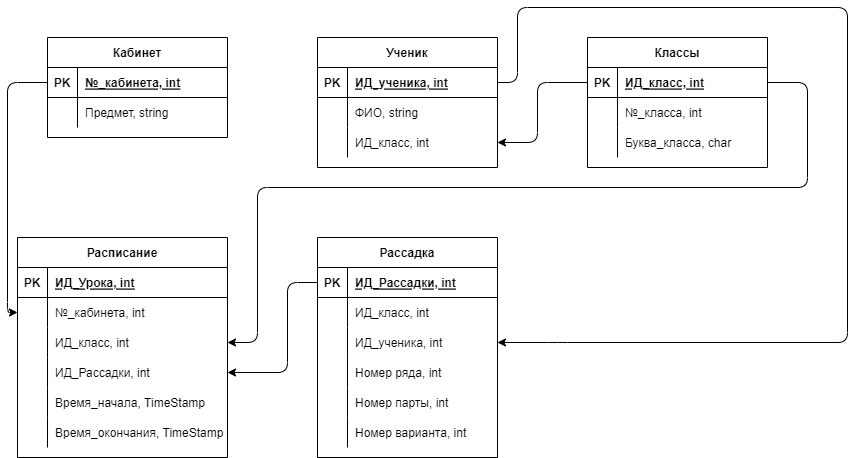

The diagram above was exported from draw.io. Its source (the exported page's mxGraphModel, read from the mxfile embedded in the PNG):
<mxGraphModel dx="2147" dy="517" grid="1" gridSize="10" guides="1" tooltips="1" connect="1" arrows="1" fold="1" page="1" pageScale="1" pageWidth="827" pageHeight="1169" math="0" shadow="0">
  <root>
    <mxCell id="0" />
    <mxCell id="1" parent="0" />
    <mxCell id="2" value="Кабинет" style="shape=table;startSize=30;container=1;collapsible=1;childLayout=tableLayout;fixedRows=1;rowLines=0;fontStyle=1;align=center;resizeLast=1;" parent="1" vertex="1">
      <mxGeometry x="10" y="40" width="180" height="100" as="geometry" />
    </mxCell>
    <mxCell id="3" value="" style="shape=partialRectangle;collapsible=0;dropTarget=0;pointerEvents=0;fillColor=none;top=0;left=0;bottom=1;right=0;points=[[0,0.5],[1,0.5]];portConstraint=eastwest;" parent="2" vertex="1">
      <mxGeometry y="30" width="180" height="30" as="geometry" />
    </mxCell>
    <mxCell id="4" value="PK" style="shape=partialRectangle;connectable=0;fillColor=none;top=0;left=0;bottom=0;right=0;fontStyle=1;overflow=hidden;" parent="3" vertex="1">
      <mxGeometry width="30" height="30" as="geometry">
        <mxRectangle width="30" height="30" as="alternateBounds" />
      </mxGeometry>
    </mxCell>
    <mxCell id="5" value="№_кабинета, int" style="shape=partialRectangle;connectable=0;fillColor=none;top=0;left=0;bottom=0;right=0;align=left;spacingLeft=6;fontStyle=5;overflow=hidden;" parent="3" vertex="1">
      <mxGeometry x="30" width="150" height="30" as="geometry">
        <mxRectangle width="150" height="30" as="alternateBounds" />
      </mxGeometry>
    </mxCell>
    <mxCell id="12" value="" style="shape=partialRectangle;collapsible=0;dropTarget=0;pointerEvents=0;fillColor=none;top=0;left=0;bottom=0;right=0;points=[[0,0.5],[1,0.5]];portConstraint=eastwest;" parent="2" vertex="1">
      <mxGeometry y="60" width="180" height="30" as="geometry" />
    </mxCell>
    <mxCell id="13" value="" style="shape=partialRectangle;connectable=0;fillColor=none;top=0;left=0;bottom=0;right=0;editable=1;overflow=hidden;" parent="12" vertex="1">
      <mxGeometry width="30" height="30" as="geometry">
        <mxRectangle width="30" height="30" as="alternateBounds" />
      </mxGeometry>
    </mxCell>
    <mxCell id="14" value="Предмет, string" style="shape=partialRectangle;connectable=0;fillColor=none;top=0;left=0;bottom=0;right=0;align=left;spacingLeft=6;overflow=hidden;" parent="12" vertex="1">
      <mxGeometry x="30" width="150" height="30" as="geometry">
        <mxRectangle width="150" height="30" as="alternateBounds" />
      </mxGeometry>
    </mxCell>
    <mxCell id="15" value="Ученик" style="shape=table;startSize=30;container=1;collapsible=1;childLayout=tableLayout;fixedRows=1;rowLines=0;fontStyle=1;align=center;resizeLast=1;" parent="1" vertex="1">
      <mxGeometry x="280" y="40" width="180" height="130" as="geometry" />
    </mxCell>
    <mxCell id="16" value="" style="shape=partialRectangle;collapsible=0;dropTarget=0;pointerEvents=0;fillColor=none;top=0;left=0;bottom=1;right=0;points=[[0,0.5],[1,0.5]];portConstraint=eastwest;" parent="15" vertex="1">
      <mxGeometry y="30" width="180" height="30" as="geometry" />
    </mxCell>
    <mxCell id="17" value="PK" style="shape=partialRectangle;connectable=0;fillColor=none;top=0;left=0;bottom=0;right=0;fontStyle=1;overflow=hidden;" parent="16" vertex="1">
      <mxGeometry width="30" height="30" as="geometry">
        <mxRectangle width="30" height="30" as="alternateBounds" />
      </mxGeometry>
    </mxCell>
    <mxCell id="18" value="ИД_ученика, int" style="shape=partialRectangle;connectable=0;fillColor=none;top=0;left=0;bottom=0;right=0;align=left;spacingLeft=6;fontStyle=5;overflow=hidden;" parent="16" vertex="1">
      <mxGeometry x="30" width="150" height="30" as="geometry">
        <mxRectangle width="150" height="30" as="alternateBounds" />
      </mxGeometry>
    </mxCell>
    <mxCell id="19" value="" style="shape=partialRectangle;collapsible=0;dropTarget=0;pointerEvents=0;fillColor=none;top=0;left=0;bottom=0;right=0;points=[[0,0.5],[1,0.5]];portConstraint=eastwest;" parent="15" vertex="1">
      <mxGeometry y="60" width="180" height="30" as="geometry" />
    </mxCell>
    <mxCell id="20" value="" style="shape=partialRectangle;connectable=0;fillColor=none;top=0;left=0;bottom=0;right=0;editable=1;overflow=hidden;" parent="19" vertex="1">
      <mxGeometry width="30" height="30" as="geometry">
        <mxRectangle width="30" height="30" as="alternateBounds" />
      </mxGeometry>
    </mxCell>
    <mxCell id="21" value="ФИО, string" style="shape=partialRectangle;connectable=0;fillColor=none;top=0;left=0;bottom=0;right=0;align=left;spacingLeft=6;overflow=hidden;" parent="19" vertex="1">
      <mxGeometry x="30" width="150" height="30" as="geometry">
        <mxRectangle width="150" height="30" as="alternateBounds" />
      </mxGeometry>
    </mxCell>
    <mxCell id="22" value="" style="shape=partialRectangle;collapsible=0;dropTarget=0;pointerEvents=0;fillColor=none;top=0;left=0;bottom=0;right=0;points=[[0,0.5],[1,0.5]];portConstraint=eastwest;" parent="15" vertex="1">
      <mxGeometry y="90" width="180" height="30" as="geometry" />
    </mxCell>
    <mxCell id="23" value="" style="shape=partialRectangle;connectable=0;fillColor=none;top=0;left=0;bottom=0;right=0;editable=1;overflow=hidden;" parent="22" vertex="1">
      <mxGeometry width="30" height="30" as="geometry">
        <mxRectangle width="30" height="30" as="alternateBounds" />
      </mxGeometry>
    </mxCell>
    <mxCell id="24" value="ИД_класс, int" style="shape=partialRectangle;connectable=0;fillColor=none;top=0;left=0;bottom=0;right=0;align=left;spacingLeft=6;overflow=hidden;" parent="22" vertex="1">
      <mxGeometry x="30" width="150" height="30" as="geometry">
        <mxRectangle width="150" height="30" as="alternateBounds" />
      </mxGeometry>
    </mxCell>
    <mxCell id="28" value="Классы" style="shape=table;startSize=30;container=1;collapsible=1;childLayout=tableLayout;fixedRows=1;rowLines=0;fontStyle=1;align=center;resizeLast=1;" parent="1" vertex="1">
      <mxGeometry x="550" y="40" width="180" height="130" as="geometry" />
    </mxCell>
    <mxCell id="29" value="" style="shape=partialRectangle;collapsible=0;dropTarget=0;pointerEvents=0;fillColor=none;top=0;left=0;bottom=1;right=0;points=[[0,0.5],[1,0.5]];portConstraint=eastwest;" parent="28" vertex="1">
      <mxGeometry y="30" width="180" height="30" as="geometry" />
    </mxCell>
    <mxCell id="30" value="PK" style="shape=partialRectangle;connectable=0;fillColor=none;top=0;left=0;bottom=0;right=0;fontStyle=1;overflow=hidden;" parent="29" vertex="1">
      <mxGeometry width="30" height="30" as="geometry">
        <mxRectangle width="30" height="30" as="alternateBounds" />
      </mxGeometry>
    </mxCell>
    <mxCell id="31" value="ИД_класс, int" style="shape=partialRectangle;connectable=0;fillColor=none;top=0;left=0;bottom=0;right=0;align=left;spacingLeft=6;fontStyle=5;overflow=hidden;" parent="29" vertex="1">
      <mxGeometry x="30" width="150" height="30" as="geometry">
        <mxRectangle width="150" height="30" as="alternateBounds" />
      </mxGeometry>
    </mxCell>
    <mxCell id="32" value="" style="shape=partialRectangle;collapsible=0;dropTarget=0;pointerEvents=0;fillColor=none;top=0;left=0;bottom=0;right=0;points=[[0,0.5],[1,0.5]];portConstraint=eastwest;" parent="28" vertex="1">
      <mxGeometry y="60" width="180" height="30" as="geometry" />
    </mxCell>
    <mxCell id="33" value="" style="shape=partialRectangle;connectable=0;fillColor=none;top=0;left=0;bottom=0;right=0;editable=1;overflow=hidden;" parent="32" vertex="1">
      <mxGeometry width="30" height="30" as="geometry">
        <mxRectangle width="30" height="30" as="alternateBounds" />
      </mxGeometry>
    </mxCell>
    <mxCell id="34" value="№_класса, int" style="shape=partialRectangle;connectable=0;fillColor=none;top=0;left=0;bottom=0;right=0;align=left;spacingLeft=6;overflow=hidden;" parent="32" vertex="1">
      <mxGeometry x="30" width="150" height="30" as="geometry">
        <mxRectangle width="150" height="30" as="alternateBounds" />
      </mxGeometry>
    </mxCell>
    <mxCell id="35" value="" style="shape=partialRectangle;collapsible=0;dropTarget=0;pointerEvents=0;fillColor=none;top=0;left=0;bottom=0;right=0;points=[[0,0.5],[1,0.5]];portConstraint=eastwest;" parent="28" vertex="1">
      <mxGeometry y="90" width="180" height="30" as="geometry" />
    </mxCell>
    <mxCell id="36" value="" style="shape=partialRectangle;connectable=0;fillColor=none;top=0;left=0;bottom=0;right=0;editable=1;overflow=hidden;" parent="35" vertex="1">
      <mxGeometry width="30" height="30" as="geometry">
        <mxRectangle width="30" height="30" as="alternateBounds" />
      </mxGeometry>
    </mxCell>
    <mxCell id="37" value="Буква_класса, char " style="shape=partialRectangle;connectable=0;fillColor=none;top=0;left=0;bottom=0;right=0;align=left;spacingLeft=6;overflow=hidden;" parent="35" vertex="1">
      <mxGeometry x="30" width="150" height="30" as="geometry">
        <mxRectangle width="150" height="30" as="alternateBounds" />
      </mxGeometry>
    </mxCell>
    <mxCell id="41" value="" style="edgeStyle=none;html=1;entryX=1;entryY=0.5;entryDx=0;entryDy=0;exitX=0;exitY=0.5;exitDx=0;exitDy=0;" parent="1" source="29" target="22" edge="1">
      <mxGeometry relative="1" as="geometry">
        <Array as="points">
          <mxPoint x="500" y="85" />
          <mxPoint x="500" y="145" />
        </Array>
      </mxGeometry>
    </mxCell>
    <mxCell id="42" value="Расписание" style="shape=table;startSize=30;container=1;collapsible=1;childLayout=tableLayout;fixedRows=1;rowLines=0;fontStyle=1;align=center;resizeLast=1;" parent="1" vertex="1">
      <mxGeometry x="-20" y="240" width="210" height="220" as="geometry" />
    </mxCell>
    <mxCell id="43" value="" style="shape=partialRectangle;collapsible=0;dropTarget=0;pointerEvents=0;fillColor=none;top=0;left=0;bottom=1;right=0;points=[[0,0.5],[1,0.5]];portConstraint=eastwest;" parent="42" vertex="1">
      <mxGeometry y="30" width="210" height="30" as="geometry" />
    </mxCell>
    <mxCell id="44" value="PK" style="shape=partialRectangle;connectable=0;fillColor=none;top=0;left=0;bottom=0;right=0;fontStyle=1;overflow=hidden;" parent="43" vertex="1">
      <mxGeometry width="30" height="30" as="geometry">
        <mxRectangle width="30" height="30" as="alternateBounds" />
      </mxGeometry>
    </mxCell>
    <mxCell id="45" value="ИД_Урока, int" style="shape=partialRectangle;connectable=0;fillColor=none;top=0;left=0;bottom=0;right=0;align=left;spacingLeft=6;fontStyle=5;overflow=hidden;" parent="43" vertex="1">
      <mxGeometry x="30" width="180" height="30" as="geometry">
        <mxRectangle width="180" height="30" as="alternateBounds" />
      </mxGeometry>
    </mxCell>
    <mxCell id="46" value="" style="shape=partialRectangle;collapsible=0;dropTarget=0;pointerEvents=0;fillColor=none;top=0;left=0;bottom=0;right=0;points=[[0,0.5],[1,0.5]];portConstraint=eastwest;" parent="42" vertex="1">
      <mxGeometry y="60" width="210" height="30" as="geometry" />
    </mxCell>
    <mxCell id="47" value="" style="shape=partialRectangle;connectable=0;fillColor=none;top=0;left=0;bottom=0;right=0;editable=1;overflow=hidden;" parent="46" vertex="1">
      <mxGeometry width="30" height="30" as="geometry">
        <mxRectangle width="30" height="30" as="alternateBounds" />
      </mxGeometry>
    </mxCell>
    <mxCell id="48" value="№_кабинета, int" style="shape=partialRectangle;connectable=0;fillColor=none;top=0;left=0;bottom=0;right=0;align=left;spacingLeft=6;overflow=hidden;" parent="46" vertex="1">
      <mxGeometry x="30" width="180" height="30" as="geometry">
        <mxRectangle width="180" height="30" as="alternateBounds" />
      </mxGeometry>
    </mxCell>
    <mxCell id="49" value="" style="shape=partialRectangle;collapsible=0;dropTarget=0;pointerEvents=0;fillColor=none;top=0;left=0;bottom=0;right=0;points=[[0,0.5],[1,0.5]];portConstraint=eastwest;" parent="42" vertex="1">
      <mxGeometry y="90" width="210" height="30" as="geometry" />
    </mxCell>
    <mxCell id="50" value="" style="shape=partialRectangle;connectable=0;fillColor=none;top=0;left=0;bottom=0;right=0;editable=1;overflow=hidden;" parent="49" vertex="1">
      <mxGeometry width="30" height="30" as="geometry">
        <mxRectangle width="30" height="30" as="alternateBounds" />
      </mxGeometry>
    </mxCell>
    <mxCell id="51" value="ИД_класс, int" style="shape=partialRectangle;connectable=0;fillColor=none;top=0;left=0;bottom=0;right=0;align=left;spacingLeft=6;overflow=hidden;" parent="49" vertex="1">
      <mxGeometry x="30" width="180" height="30" as="geometry">
        <mxRectangle width="180" height="30" as="alternateBounds" />
      </mxGeometry>
    </mxCell>
    <mxCell id="52" value="" style="shape=partialRectangle;collapsible=0;dropTarget=0;pointerEvents=0;fillColor=none;top=0;left=0;bottom=0;right=0;points=[[0,0.5],[1,0.5]];portConstraint=eastwest;" parent="42" vertex="1">
      <mxGeometry y="120" width="210" height="30" as="geometry" />
    </mxCell>
    <mxCell id="53" value="" style="shape=partialRectangle;connectable=0;fillColor=none;top=0;left=0;bottom=0;right=0;editable=1;overflow=hidden;" parent="52" vertex="1">
      <mxGeometry width="30" height="30" as="geometry">
        <mxRectangle width="30" height="30" as="alternateBounds" />
      </mxGeometry>
    </mxCell>
    <mxCell id="54" value="ИД_Рассадки, int" style="shape=partialRectangle;connectable=0;fillColor=none;top=0;left=0;bottom=0;right=0;align=left;spacingLeft=6;overflow=hidden;" parent="52" vertex="1">
      <mxGeometry x="30" width="180" height="30" as="geometry">
        <mxRectangle width="180" height="30" as="alternateBounds" />
      </mxGeometry>
    </mxCell>
    <mxCell id="70" value="" style="shape=partialRectangle;collapsible=0;dropTarget=0;pointerEvents=0;fillColor=none;top=0;left=0;bottom=0;right=0;points=[[0,0.5],[1,0.5]];portConstraint=eastwest;" parent="42" vertex="1">
      <mxGeometry y="150" width="210" height="30" as="geometry" />
    </mxCell>
    <mxCell id="71" value="" style="shape=partialRectangle;connectable=0;fillColor=none;top=0;left=0;bottom=0;right=0;editable=1;overflow=hidden;" parent="70" vertex="1">
      <mxGeometry width="30" height="30" as="geometry">
        <mxRectangle width="30" height="30" as="alternateBounds" />
      </mxGeometry>
    </mxCell>
    <mxCell id="72" value="Время_начала, TimeStamp" style="shape=partialRectangle;connectable=0;fillColor=none;top=0;left=0;bottom=0;right=0;align=left;spacingLeft=6;overflow=hidden;" parent="70" vertex="1">
      <mxGeometry x="30" width="180" height="30" as="geometry">
        <mxRectangle width="180" height="30" as="alternateBounds" />
      </mxGeometry>
    </mxCell>
    <mxCell id="74" value="" style="shape=partialRectangle;collapsible=0;dropTarget=0;pointerEvents=0;fillColor=none;top=0;left=0;bottom=0;right=0;points=[[0,0.5],[1,0.5]];portConstraint=eastwest;" parent="42" vertex="1">
      <mxGeometry y="180" width="210" height="30" as="geometry" />
    </mxCell>
    <mxCell id="75" value="" style="shape=partialRectangle;connectable=0;fillColor=none;top=0;left=0;bottom=0;right=0;editable=1;overflow=hidden;" parent="74" vertex="1">
      <mxGeometry width="30" height="30" as="geometry">
        <mxRectangle width="30" height="30" as="alternateBounds" />
      </mxGeometry>
    </mxCell>
    <mxCell id="76" value="Время_окончания, TimeStamp" style="shape=partialRectangle;connectable=0;fillColor=none;top=0;left=0;bottom=0;right=0;align=left;spacingLeft=6;overflow=hidden;" parent="74" vertex="1">
      <mxGeometry x="30" width="180" height="30" as="geometry">
        <mxRectangle width="180" height="30" as="alternateBounds" />
      </mxGeometry>
    </mxCell>
    <mxCell id="55" value="Рассадка" style="shape=table;startSize=30;container=1;collapsible=1;childLayout=tableLayout;fixedRows=1;rowLines=0;fontStyle=1;align=center;resizeLast=1;" parent="1" vertex="1">
      <mxGeometry x="280" y="240" width="180" height="220" as="geometry" />
    </mxCell>
    <mxCell id="56" value="" style="shape=partialRectangle;collapsible=0;dropTarget=0;pointerEvents=0;fillColor=none;top=0;left=0;bottom=1;right=0;points=[[0,0.5],[1,0.5]];portConstraint=eastwest;" parent="55" vertex="1">
      <mxGeometry y="30" width="180" height="30" as="geometry" />
    </mxCell>
    <mxCell id="57" value="PK" style="shape=partialRectangle;connectable=0;fillColor=none;top=0;left=0;bottom=0;right=0;fontStyle=1;overflow=hidden;" parent="56" vertex="1">
      <mxGeometry width="30" height="30" as="geometry">
        <mxRectangle width="30" height="30" as="alternateBounds" />
      </mxGeometry>
    </mxCell>
    <mxCell id="58" value="ИД_Рассадки, int" style="shape=partialRectangle;connectable=0;fillColor=none;top=0;left=0;bottom=0;right=0;align=left;spacingLeft=6;fontStyle=5;overflow=hidden;" parent="56" vertex="1">
      <mxGeometry x="30" width="150" height="30" as="geometry">
        <mxRectangle width="150" height="30" as="alternateBounds" />
      </mxGeometry>
    </mxCell>
    <mxCell id="59" value="" style="shape=partialRectangle;collapsible=0;dropTarget=0;pointerEvents=0;fillColor=none;top=0;left=0;bottom=0;right=0;points=[[0,0.5],[1,0.5]];portConstraint=eastwest;" parent="55" vertex="1">
      <mxGeometry y="60" width="180" height="30" as="geometry" />
    </mxCell>
    <mxCell id="60" value="" style="shape=partialRectangle;connectable=0;fillColor=none;top=0;left=0;bottom=0;right=0;editable=1;overflow=hidden;" parent="59" vertex="1">
      <mxGeometry width="30" height="30" as="geometry">
        <mxRectangle width="30" height="30" as="alternateBounds" />
      </mxGeometry>
    </mxCell>
    <mxCell id="61" value="ИД_класс, int" style="shape=partialRectangle;connectable=0;fillColor=none;top=0;left=0;bottom=0;right=0;align=left;spacingLeft=6;overflow=hidden;" parent="59" vertex="1">
      <mxGeometry x="30" width="150" height="30" as="geometry">
        <mxRectangle width="150" height="30" as="alternateBounds" />
      </mxGeometry>
    </mxCell>
    <mxCell id="62" value="" style="shape=partialRectangle;collapsible=0;dropTarget=0;pointerEvents=0;fillColor=none;top=0;left=0;bottom=0;right=0;points=[[0,0.5],[1,0.5]];portConstraint=eastwest;" parent="55" vertex="1">
      <mxGeometry y="90" width="180" height="30" as="geometry" />
    </mxCell>
    <mxCell id="63" value="" style="shape=partialRectangle;connectable=0;fillColor=none;top=0;left=0;bottom=0;right=0;editable=1;overflow=hidden;" parent="62" vertex="1">
      <mxGeometry width="30" height="30" as="geometry">
        <mxRectangle width="30" height="30" as="alternateBounds" />
      </mxGeometry>
    </mxCell>
    <mxCell id="64" value="ИД_ученика, int" style="shape=partialRectangle;connectable=0;fillColor=none;top=0;left=0;bottom=0;right=0;align=left;spacingLeft=6;overflow=hidden;" parent="62" vertex="1">
      <mxGeometry x="30" width="150" height="30" as="geometry">
        <mxRectangle width="150" height="30" as="alternateBounds" />
      </mxGeometry>
    </mxCell>
    <mxCell id="65" value="" style="shape=partialRectangle;collapsible=0;dropTarget=0;pointerEvents=0;fillColor=none;top=0;left=0;bottom=0;right=0;points=[[0,0.5],[1,0.5]];portConstraint=eastwest;" parent="55" vertex="1">
      <mxGeometry y="120" width="180" height="30" as="geometry" />
    </mxCell>
    <mxCell id="66" value="" style="shape=partialRectangle;connectable=0;fillColor=none;top=0;left=0;bottom=0;right=0;editable=1;overflow=hidden;" parent="65" vertex="1">
      <mxGeometry width="30" height="30" as="geometry">
        <mxRectangle width="30" height="30" as="alternateBounds" />
      </mxGeometry>
    </mxCell>
    <mxCell id="67" value="Номер ряда, int" style="shape=partialRectangle;connectable=0;fillColor=none;top=0;left=0;bottom=0;right=0;align=left;spacingLeft=6;overflow=hidden;" parent="65" vertex="1">
      <mxGeometry x="30" width="150" height="30" as="geometry">
        <mxRectangle width="150" height="30" as="alternateBounds" />
      </mxGeometry>
    </mxCell>
    <mxCell id="78" value="" style="shape=partialRectangle;collapsible=0;dropTarget=0;pointerEvents=0;fillColor=none;top=0;left=0;bottom=0;right=0;points=[[0,0.5],[1,0.5]];portConstraint=eastwest;" parent="55" vertex="1">
      <mxGeometry y="150" width="180" height="30" as="geometry" />
    </mxCell>
    <mxCell id="79" value="" style="shape=partialRectangle;connectable=0;fillColor=none;top=0;left=0;bottom=0;right=0;editable=1;overflow=hidden;" parent="78" vertex="1">
      <mxGeometry width="30" height="30" as="geometry">
        <mxRectangle width="30" height="30" as="alternateBounds" />
      </mxGeometry>
    </mxCell>
    <mxCell id="80" value="Номер парты, int" style="shape=partialRectangle;connectable=0;fillColor=none;top=0;left=0;bottom=0;right=0;align=left;spacingLeft=6;overflow=hidden;" parent="78" vertex="1">
      <mxGeometry x="30" width="150" height="30" as="geometry">
        <mxRectangle width="150" height="30" as="alternateBounds" />
      </mxGeometry>
    </mxCell>
    <mxCell id="81" value="" style="shape=partialRectangle;collapsible=0;dropTarget=0;pointerEvents=0;fillColor=none;top=0;left=0;bottom=0;right=0;points=[[0,0.5],[1,0.5]];portConstraint=eastwest;" parent="55" vertex="1">
      <mxGeometry y="180" width="180" height="30" as="geometry" />
    </mxCell>
    <mxCell id="82" value="" style="shape=partialRectangle;connectable=0;fillColor=none;top=0;left=0;bottom=0;right=0;editable=1;overflow=hidden;" parent="81" vertex="1">
      <mxGeometry width="30" height="30" as="geometry">
        <mxRectangle width="30" height="30" as="alternateBounds" />
      </mxGeometry>
    </mxCell>
    <mxCell id="83" value="Номер варианта, int" style="shape=partialRectangle;connectable=0;fillColor=none;top=0;left=0;bottom=0;right=0;align=left;spacingLeft=6;overflow=hidden;" parent="81" vertex="1">
      <mxGeometry x="30" width="150" height="30" as="geometry">
        <mxRectangle width="150" height="30" as="alternateBounds" />
      </mxGeometry>
    </mxCell>
    <mxCell id="68" style="edgeStyle=none;html=1;entryX=0;entryY=0.5;entryDx=0;entryDy=0;" parent="1" source="3" target="46" edge="1">
      <mxGeometry relative="1" as="geometry">
        <Array as="points">
          <mxPoint x="-30" y="85" />
          <mxPoint x="-30" y="315" />
        </Array>
      </mxGeometry>
    </mxCell>
    <mxCell id="69" style="edgeStyle=none;html=1;entryX=1;entryY=0.5;entryDx=0;entryDy=0;" parent="1" source="29" target="49" edge="1">
      <mxGeometry relative="1" as="geometry">
        <Array as="points">
          <mxPoint x="770" y="85" />
          <mxPoint x="770" y="190" />
          <mxPoint x="220" y="190" />
          <mxPoint x="220" y="345" />
        </Array>
      </mxGeometry>
    </mxCell>
    <mxCell id="73" style="edgeStyle=none;html=1;entryX=1;entryY=0.5;entryDx=0;entryDy=0;" parent="1" source="56" target="52" edge="1">
      <mxGeometry relative="1" as="geometry">
        <Array as="points">
          <mxPoint x="250" y="285" />
          <mxPoint x="250" y="375" />
        </Array>
      </mxGeometry>
    </mxCell>
    <mxCell id="77" style="edgeStyle=none;html=1;entryX=1;entryY=0.5;entryDx=0;entryDy=0;" parent="1" source="16" target="62" edge="1">
      <mxGeometry relative="1" as="geometry">
        <mxPoint x="580" y="330" as="targetPoint" />
        <Array as="points">
          <mxPoint x="480" y="85" />
          <mxPoint x="480" y="10" />
          <mxPoint x="810" y="10" />
          <mxPoint x="810" y="345" />
          <mxPoint x="520" y="345" />
        </Array>
      </mxGeometry>
    </mxCell>
  </root>
</mxGraphModel>